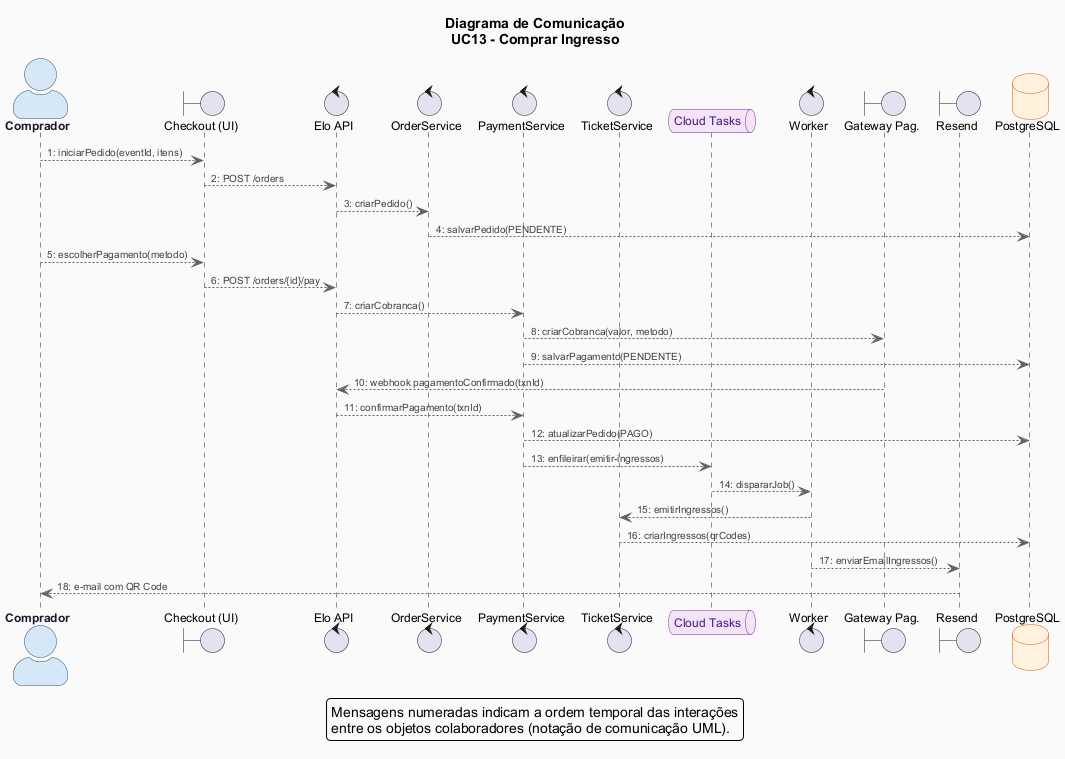

The diagram above was rendered by PlantUML. Its source (embedded in the PNG):
@startuml comunicacao-comprar-ingresso
!include _estilo-comum.puml

title Diagrama de Comunicação\nUC13 - Comprar Ingresso

skinparam actorStyle awesome

actor "Comprador" as BUY
boundary "Checkout (UI)"  as UI
control  "Elo API"        as API
control  "OrderService"   as ORD
control  "PaymentService" as PAY
control  "TicketService"  as TCK
queue    "Cloud Tasks"    as Q
control  "Worker"         as WRK
boundary "Gateway Pag."   as GW
boundary "Resend"         as MAIL
database "PostgreSQL"     as DB

BUY  --> UI  : 1: iniciarPedido(eventId, itens)
UI   --> API : 2: POST /orders
API  --> ORD : 3: criarPedido()
ORD  --> DB  : 4: salvarPedido(PENDENTE)
BUY  --> UI  : 5: escolherPagamento(metodo)
UI   --> API : 6: POST /orders/{id}/pay
API  --> PAY : 7: criarCobranca()
PAY  --> GW  : 8: criarCobranca(valor, metodo)
PAY  --> DB  : 9: salvarPagamento(PENDENTE)
GW   --> API : 10: webhook pagamentoConfirmado(txnId)
API  --> PAY : 11: confirmarPagamento(txnId)
PAY  --> DB  : 12: atualizarPedido(PAGO)
PAY  --> Q   : 13: enfileirar(emitir-ingressos)
Q    --> WRK : 14: dispararJob()
WRK  --> TCK : 15: emitirIngressos()
TCK  --> DB  : 16: criarIngressos(qrCodes)
WRK  --> MAIL: 17: enviarEmailIngressos()
MAIL --> BUY : 18: e-mail com QR Code

legend bottom
  Mensagens numeradas indicam a ordem temporal das interações
  entre os objetos colaboradores (notação de comunicação UML).
endlegend

@enduml